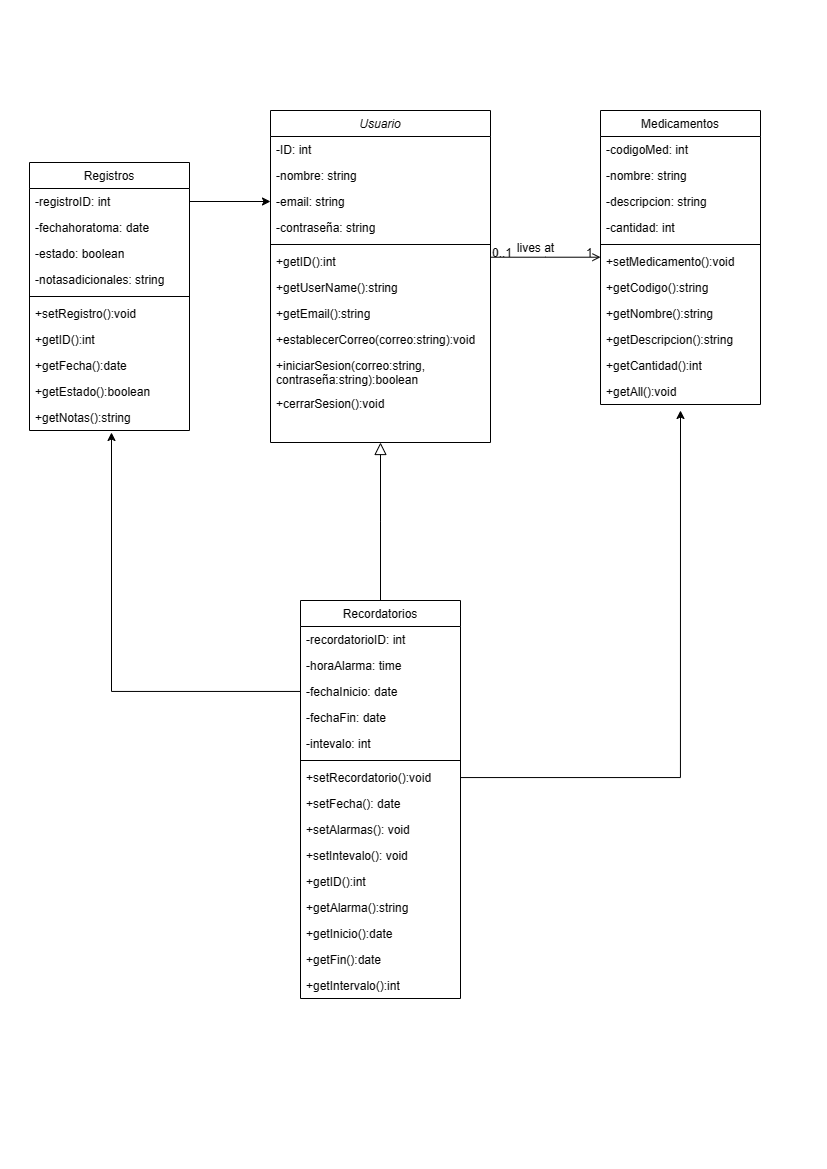

The diagram above was exported from draw.io. Its source (the exported page's mxGraphModel, read from the mxfile embedded in the PNG):
<mxGraphModel dx="1019" dy="968" grid="1" gridSize="10" guides="1" tooltips="1" connect="1" arrows="1" fold="1" page="1" pageScale="1" pageWidth="827" pageHeight="1169" math="0" shadow="0">
  <root>
    <mxCell id="WIyWlLk6GJQsqaUBKTNV-0" />
    <mxCell id="WIyWlLk6GJQsqaUBKTNV-1" parent="WIyWlLk6GJQsqaUBKTNV-0" />
    <mxCell id="zkfFHV4jXpPFQw0GAbJ--0" value="Usuario" style="swimlane;fontStyle=2;align=center;verticalAlign=top;childLayout=stackLayout;horizontal=1;startSize=26;horizontalStack=0;resizeParent=1;resizeLast=0;collapsible=1;marginBottom=0;rounded=0;shadow=0;strokeWidth=1;" parent="WIyWlLk6GJQsqaUBKTNV-1" vertex="1">
      <mxGeometry x="270" y="110" width="220" height="332" as="geometry">
        <mxRectangle x="230" y="140" width="160" height="26" as="alternateBounds" />
      </mxGeometry>
    </mxCell>
    <mxCell id="uI6f0GssAcu7HEI2lIHq-6" value="-ID: int " style="text;align=left;verticalAlign=top;spacingLeft=4;spacingRight=4;overflow=hidden;rotatable=0;points=[[0,0.5],[1,0.5]];portConstraint=eastwest;rounded=0;shadow=0;html=0;" vertex="1" parent="zkfFHV4jXpPFQw0GAbJ--0">
      <mxGeometry y="26" width="220" height="26" as="geometry" />
    </mxCell>
    <mxCell id="zkfFHV4jXpPFQw0GAbJ--1" value="-nombre: string" style="text;align=left;verticalAlign=top;spacingLeft=4;spacingRight=4;overflow=hidden;rotatable=0;points=[[0,0.5],[1,0.5]];portConstraint=eastwest;" parent="zkfFHV4jXpPFQw0GAbJ--0" vertex="1">
      <mxGeometry y="52" width="220" height="26" as="geometry" />
    </mxCell>
    <mxCell id="zkfFHV4jXpPFQw0GAbJ--3" value="-email: string" style="text;align=left;verticalAlign=top;spacingLeft=4;spacingRight=4;overflow=hidden;rotatable=0;points=[[0,0.5],[1,0.5]];portConstraint=eastwest;rounded=0;shadow=0;html=0;" parent="zkfFHV4jXpPFQw0GAbJ--0" vertex="1">
      <mxGeometry y="78" width="220" height="26" as="geometry" />
    </mxCell>
    <mxCell id="uI6f0GssAcu7HEI2lIHq-7" value="-contraseña: string" style="text;align=left;verticalAlign=top;spacingLeft=4;spacingRight=4;overflow=hidden;rotatable=0;points=[[0,0.5],[1,0.5]];portConstraint=eastwest;rounded=0;shadow=0;html=0;" vertex="1" parent="zkfFHV4jXpPFQw0GAbJ--0">
      <mxGeometry y="104" width="220" height="26" as="geometry" />
    </mxCell>
    <mxCell id="zkfFHV4jXpPFQw0GAbJ--4" value="" style="line;html=1;strokeWidth=1;align=left;verticalAlign=middle;spacingTop=-1;spacingLeft=3;spacingRight=3;rotatable=0;labelPosition=right;points=[];portConstraint=eastwest;" parent="zkfFHV4jXpPFQw0GAbJ--0" vertex="1">
      <mxGeometry y="130" width="220" height="8" as="geometry" />
    </mxCell>
    <mxCell id="uI6f0GssAcu7HEI2lIHq-8" value="+getID():int" style="text;align=left;verticalAlign=top;spacingLeft=4;spacingRight=4;overflow=hidden;rotatable=0;points=[[0,0.5],[1,0.5]];portConstraint=eastwest;" vertex="1" parent="zkfFHV4jXpPFQw0GAbJ--0">
      <mxGeometry y="138" width="220" height="26" as="geometry" />
    </mxCell>
    <mxCell id="uI6f0GssAcu7HEI2lIHq-14" value="+getUserName():string" style="text;align=left;verticalAlign=top;spacingLeft=4;spacingRight=4;overflow=hidden;rotatable=0;points=[[0,0.5],[1,0.5]];portConstraint=eastwest;" vertex="1" parent="zkfFHV4jXpPFQw0GAbJ--0">
      <mxGeometry y="164" width="220" height="26" as="geometry" />
    </mxCell>
    <mxCell id="uI6f0GssAcu7HEI2lIHq-13" value="+getEmail():string" style="text;align=left;verticalAlign=top;spacingLeft=4;spacingRight=4;overflow=hidden;rotatable=0;points=[[0,0.5],[1,0.5]];portConstraint=eastwest;" vertex="1" parent="zkfFHV4jXpPFQw0GAbJ--0">
      <mxGeometry y="190" width="220" height="26" as="geometry" />
    </mxCell>
    <mxCell id="uI6f0GssAcu7HEI2lIHq-18" value="+establecerCorreo(correo:string):void" style="text;align=left;verticalAlign=top;spacingLeft=4;spacingRight=4;overflow=hidden;rotatable=0;points=[[0,0.5],[1,0.5]];portConstraint=eastwest;" vertex="1" parent="zkfFHV4jXpPFQw0GAbJ--0">
      <mxGeometry y="216" width="220" height="26" as="geometry" />
    </mxCell>
    <mxCell id="uI6f0GssAcu7HEI2lIHq-16" value="+iniciarSesion(correo:string, &#10;contraseña:string):boolean" style="text;align=left;verticalAlign=top;spacingLeft=4;spacingRight=4;overflow=hidden;rotatable=0;points=[[0,0.5],[1,0.5]];portConstraint=eastwest;" vertex="1" parent="zkfFHV4jXpPFQw0GAbJ--0">
      <mxGeometry y="242" width="220" height="38" as="geometry" />
    </mxCell>
    <mxCell id="uI6f0GssAcu7HEI2lIHq-17" value="+cerrarSesion():void" style="text;align=left;verticalAlign=top;spacingLeft=4;spacingRight=4;overflow=hidden;rotatable=0;points=[[0,0.5],[1,0.5]];portConstraint=eastwest;" vertex="1" parent="zkfFHV4jXpPFQw0GAbJ--0">
      <mxGeometry y="280" width="220" height="26" as="geometry" />
    </mxCell>
    <mxCell id="zkfFHV4jXpPFQw0GAbJ--6" value="Recordatorios" style="swimlane;fontStyle=0;align=center;verticalAlign=top;childLayout=stackLayout;horizontal=1;startSize=26;horizontalStack=0;resizeParent=1;resizeLast=0;collapsible=1;marginBottom=0;rounded=0;shadow=0;strokeWidth=1;" parent="WIyWlLk6GJQsqaUBKTNV-1" vertex="1">
      <mxGeometry x="300" y="600" width="160" height="398" as="geometry">
        <mxRectangle x="130" y="380" width="160" height="26" as="alternateBounds" />
      </mxGeometry>
    </mxCell>
    <mxCell id="uI6f0GssAcu7HEI2lIHq-33" value="-recordatorioID: int" style="text;align=left;verticalAlign=top;spacingLeft=4;spacingRight=4;overflow=hidden;rotatable=0;points=[[0,0.5],[1,0.5]];portConstraint=eastwest;" vertex="1" parent="zkfFHV4jXpPFQw0GAbJ--6">
      <mxGeometry y="26" width="160" height="26" as="geometry" />
    </mxCell>
    <mxCell id="uI6f0GssAcu7HEI2lIHq-34" value="-horaAlarma: time&#10;" style="text;align=left;verticalAlign=top;spacingLeft=4;spacingRight=4;overflow=hidden;rotatable=0;points=[[0,0.5],[1,0.5]];portConstraint=eastwest;rounded=0;shadow=0;html=0;" vertex="1" parent="zkfFHV4jXpPFQw0GAbJ--6">
      <mxGeometry y="52" width="160" height="26" as="geometry" />
    </mxCell>
    <mxCell id="uI6f0GssAcu7HEI2lIHq-36" value="-fechaInicio: date" style="text;align=left;verticalAlign=top;spacingLeft=4;spacingRight=4;overflow=hidden;rotatable=0;points=[[0,0.5],[1,0.5]];portConstraint=eastwest;rounded=0;shadow=0;html=0;" vertex="1" parent="zkfFHV4jXpPFQw0GAbJ--6">
      <mxGeometry y="78" width="160" height="26" as="geometry" />
    </mxCell>
    <mxCell id="uI6f0GssAcu7HEI2lIHq-35" value="-fechaFin: date" style="text;align=left;verticalAlign=top;spacingLeft=4;spacingRight=4;overflow=hidden;rotatable=0;points=[[0,0.5],[1,0.5]];portConstraint=eastwest;rounded=0;shadow=0;html=0;" vertex="1" parent="zkfFHV4jXpPFQw0GAbJ--6">
      <mxGeometry y="104" width="160" height="26" as="geometry" />
    </mxCell>
    <mxCell id="zkfFHV4jXpPFQw0GAbJ--7" value="-intevalo: int" style="text;align=left;verticalAlign=top;spacingLeft=4;spacingRight=4;overflow=hidden;rotatable=0;points=[[0,0.5],[1,0.5]];portConstraint=eastwest;" parent="zkfFHV4jXpPFQw0GAbJ--6" vertex="1">
      <mxGeometry y="130" width="160" height="26" as="geometry" />
    </mxCell>
    <mxCell id="zkfFHV4jXpPFQw0GAbJ--9" value="" style="line;html=1;strokeWidth=1;align=left;verticalAlign=middle;spacingTop=-1;spacingLeft=3;spacingRight=3;rotatable=0;labelPosition=right;points=[];portConstraint=eastwest;" parent="zkfFHV4jXpPFQw0GAbJ--6" vertex="1">
      <mxGeometry y="156" width="160" height="8" as="geometry" />
    </mxCell>
    <mxCell id="uI6f0GssAcu7HEI2lIHq-38" value="+setRecordatorio():void" style="text;align=left;verticalAlign=top;spacingLeft=4;spacingRight=4;overflow=hidden;rotatable=0;points=[[0,0.5],[1,0.5]];portConstraint=eastwest;" vertex="1" parent="zkfFHV4jXpPFQw0GAbJ--6">
      <mxGeometry y="164" width="160" height="26" as="geometry" />
    </mxCell>
    <mxCell id="uI6f0GssAcu7HEI2lIHq-45" value="+setFecha(): date" style="text;align=left;verticalAlign=top;spacingLeft=4;spacingRight=4;overflow=hidden;rotatable=0;points=[[0,0.5],[1,0.5]];portConstraint=eastwest;" vertex="1" parent="zkfFHV4jXpPFQw0GAbJ--6">
      <mxGeometry y="190" width="160" height="26" as="geometry" />
    </mxCell>
    <mxCell id="uI6f0GssAcu7HEI2lIHq-46" value="+setAlarmas(): void" style="text;align=left;verticalAlign=top;spacingLeft=4;spacingRight=4;overflow=hidden;rotatable=0;points=[[0,0.5],[1,0.5]];portConstraint=eastwest;" vertex="1" parent="zkfFHV4jXpPFQw0GAbJ--6">
      <mxGeometry y="216" width="160" height="26" as="geometry" />
    </mxCell>
    <mxCell id="uI6f0GssAcu7HEI2lIHq-48" value="+setIntevalo(): void" style="text;align=left;verticalAlign=top;spacingLeft=4;spacingRight=4;overflow=hidden;rotatable=0;points=[[0,0.5],[1,0.5]];portConstraint=eastwest;" vertex="1" parent="zkfFHV4jXpPFQw0GAbJ--6">
      <mxGeometry y="242" width="160" height="26" as="geometry" />
    </mxCell>
    <mxCell id="uI6f0GssAcu7HEI2lIHq-39" value="+getID():int" style="text;align=left;verticalAlign=top;spacingLeft=4;spacingRight=4;overflow=hidden;rotatable=0;points=[[0,0.5],[1,0.5]];portConstraint=eastwest;" vertex="1" parent="zkfFHV4jXpPFQw0GAbJ--6">
      <mxGeometry y="268" width="160" height="26" as="geometry" />
    </mxCell>
    <mxCell id="uI6f0GssAcu7HEI2lIHq-40" value="+getAlarma():string" style="text;align=left;verticalAlign=top;spacingLeft=4;spacingRight=4;overflow=hidden;rotatable=0;points=[[0,0.5],[1,0.5]];portConstraint=eastwest;" vertex="1" parent="zkfFHV4jXpPFQw0GAbJ--6">
      <mxGeometry y="294" width="160" height="26" as="geometry" />
    </mxCell>
    <mxCell id="uI6f0GssAcu7HEI2lIHq-41" value="+getInicio():date" style="text;align=left;verticalAlign=top;spacingLeft=4;spacingRight=4;overflow=hidden;rotatable=0;points=[[0,0.5],[1,0.5]];portConstraint=eastwest;" vertex="1" parent="zkfFHV4jXpPFQw0GAbJ--6">
      <mxGeometry y="320" width="160" height="26" as="geometry" />
    </mxCell>
    <mxCell id="uI6f0GssAcu7HEI2lIHq-44" value="+getFin():date" style="text;align=left;verticalAlign=top;spacingLeft=4;spacingRight=4;overflow=hidden;rotatable=0;points=[[0,0.5],[1,0.5]];portConstraint=eastwest;" vertex="1" parent="zkfFHV4jXpPFQw0GAbJ--6">
      <mxGeometry y="346" width="160" height="26" as="geometry" />
    </mxCell>
    <mxCell id="uI6f0GssAcu7HEI2lIHq-43" value="+getIntervalo():int" style="text;align=left;verticalAlign=top;spacingLeft=4;spacingRight=4;overflow=hidden;rotatable=0;points=[[0,0.5],[1,0.5]];portConstraint=eastwest;" vertex="1" parent="zkfFHV4jXpPFQw0GAbJ--6">
      <mxGeometry y="372" width="160" height="26" as="geometry" />
    </mxCell>
    <mxCell id="zkfFHV4jXpPFQw0GAbJ--12" value="" style="endArrow=block;endSize=10;endFill=0;shadow=0;strokeWidth=1;rounded=0;edgeStyle=elbowEdgeStyle;elbow=vertical;" parent="WIyWlLk6GJQsqaUBKTNV-1" source="zkfFHV4jXpPFQw0GAbJ--6" target="zkfFHV4jXpPFQw0GAbJ--0" edge="1">
      <mxGeometry width="160" relative="1" as="geometry">
        <mxPoint x="300" y="203" as="sourcePoint" />
        <mxPoint x="300" y="203" as="targetPoint" />
      </mxGeometry>
    </mxCell>
    <mxCell id="zkfFHV4jXpPFQw0GAbJ--17" value="Medicamentos" style="swimlane;fontStyle=0;align=center;verticalAlign=top;childLayout=stackLayout;horizontal=1;startSize=26;horizontalStack=0;resizeParent=1;resizeLast=0;collapsible=1;marginBottom=0;rounded=0;shadow=0;strokeWidth=1;" parent="WIyWlLk6GJQsqaUBKTNV-1" vertex="1">
      <mxGeometry x="600" y="110" width="160" height="294" as="geometry">
        <mxRectangle x="550" y="140" width="160" height="26" as="alternateBounds" />
      </mxGeometry>
    </mxCell>
    <mxCell id="zkfFHV4jXpPFQw0GAbJ--18" value="-codigoMed: int" style="text;align=left;verticalAlign=top;spacingLeft=4;spacingRight=4;overflow=hidden;rotatable=0;points=[[0,0.5],[1,0.5]];portConstraint=eastwest;" parent="zkfFHV4jXpPFQw0GAbJ--17" vertex="1">
      <mxGeometry y="26" width="160" height="26" as="geometry" />
    </mxCell>
    <mxCell id="zkfFHV4jXpPFQw0GAbJ--19" value="-nombre: string" style="text;align=left;verticalAlign=top;spacingLeft=4;spacingRight=4;overflow=hidden;rotatable=0;points=[[0,0.5],[1,0.5]];portConstraint=eastwest;rounded=0;shadow=0;html=0;" parent="zkfFHV4jXpPFQw0GAbJ--17" vertex="1">
      <mxGeometry y="52" width="160" height="26" as="geometry" />
    </mxCell>
    <mxCell id="zkfFHV4jXpPFQw0GAbJ--20" value="-descripcion: string" style="text;align=left;verticalAlign=top;spacingLeft=4;spacingRight=4;overflow=hidden;rotatable=0;points=[[0,0.5],[1,0.5]];portConstraint=eastwest;rounded=0;shadow=0;html=0;" parent="zkfFHV4jXpPFQw0GAbJ--17" vertex="1">
      <mxGeometry y="78" width="160" height="26" as="geometry" />
    </mxCell>
    <mxCell id="zkfFHV4jXpPFQw0GAbJ--21" value="-cantidad: int" style="text;align=left;verticalAlign=top;spacingLeft=4;spacingRight=4;overflow=hidden;rotatable=0;points=[[0,0.5],[1,0.5]];portConstraint=eastwest;rounded=0;shadow=0;html=0;" parent="zkfFHV4jXpPFQw0GAbJ--17" vertex="1">
      <mxGeometry y="104" width="160" height="26" as="geometry" />
    </mxCell>
    <mxCell id="zkfFHV4jXpPFQw0GAbJ--23" value="" style="line;html=1;strokeWidth=1;align=left;verticalAlign=middle;spacingTop=-1;spacingLeft=3;spacingRight=3;rotatable=0;labelPosition=right;points=[];portConstraint=eastwest;" parent="zkfFHV4jXpPFQw0GAbJ--17" vertex="1">
      <mxGeometry y="130" width="160" height="8" as="geometry" />
    </mxCell>
    <mxCell id="uI6f0GssAcu7HEI2lIHq-24" value="+setMedicamento():void" style="text;align=left;verticalAlign=top;spacingLeft=4;spacingRight=4;overflow=hidden;rotatable=0;points=[[0,0.5],[1,0.5]];portConstraint=eastwest;" vertex="1" parent="zkfFHV4jXpPFQw0GAbJ--17">
      <mxGeometry y="138" width="160" height="26" as="geometry" />
    </mxCell>
    <mxCell id="uI6f0GssAcu7HEI2lIHq-22" value="+getCodigo():string" style="text;align=left;verticalAlign=top;spacingLeft=4;spacingRight=4;overflow=hidden;rotatable=0;points=[[0,0.5],[1,0.5]];portConstraint=eastwest;" vertex="1" parent="zkfFHV4jXpPFQw0GAbJ--17">
      <mxGeometry y="164" width="160" height="26" as="geometry" />
    </mxCell>
    <mxCell id="uI6f0GssAcu7HEI2lIHq-21" value="+getNombre():string" style="text;align=left;verticalAlign=top;spacingLeft=4;spacingRight=4;overflow=hidden;rotatable=0;points=[[0,0.5],[1,0.5]];portConstraint=eastwest;" vertex="1" parent="zkfFHV4jXpPFQw0GAbJ--17">
      <mxGeometry y="190" width="160" height="26" as="geometry" />
    </mxCell>
    <mxCell id="uI6f0GssAcu7HEI2lIHq-20" value="+getDescripcion():string" style="text;align=left;verticalAlign=top;spacingLeft=4;spacingRight=4;overflow=hidden;rotatable=0;points=[[0,0.5],[1,0.5]];portConstraint=eastwest;" vertex="1" parent="zkfFHV4jXpPFQw0GAbJ--17">
      <mxGeometry y="216" width="160" height="26" as="geometry" />
    </mxCell>
    <mxCell id="uI6f0GssAcu7HEI2lIHq-23" value="+getCantidad():int" style="text;align=left;verticalAlign=top;spacingLeft=4;spacingRight=4;overflow=hidden;rotatable=0;points=[[0,0.5],[1,0.5]];portConstraint=eastwest;" vertex="1" parent="zkfFHV4jXpPFQw0GAbJ--17">
      <mxGeometry y="242" width="160" height="26" as="geometry" />
    </mxCell>
    <mxCell id="uI6f0GssAcu7HEI2lIHq-25" value="+getAll():void" style="text;align=left;verticalAlign=top;spacingLeft=4;spacingRight=4;overflow=hidden;rotatable=0;points=[[0,0.5],[1,0.5]];portConstraint=eastwest;" vertex="1" parent="zkfFHV4jXpPFQw0GAbJ--17">
      <mxGeometry y="268" width="160" height="26" as="geometry" />
    </mxCell>
    <mxCell id="zkfFHV4jXpPFQw0GAbJ--26" value="" style="endArrow=open;shadow=0;strokeWidth=1;rounded=0;endFill=1;edgeStyle=elbowEdgeStyle;elbow=vertical;" parent="WIyWlLk6GJQsqaUBKTNV-1" source="zkfFHV4jXpPFQw0GAbJ--0" target="zkfFHV4jXpPFQw0GAbJ--17" edge="1">
      <mxGeometry x="0.5" y="41" relative="1" as="geometry">
        <mxPoint x="480" y="192" as="sourcePoint" />
        <mxPoint x="640" y="192" as="targetPoint" />
        <mxPoint x="-40" y="32" as="offset" />
      </mxGeometry>
    </mxCell>
    <mxCell id="zkfFHV4jXpPFQw0GAbJ--27" value="0..1" style="resizable=0;align=left;verticalAlign=bottom;labelBackgroundColor=none;fontSize=12;" parent="zkfFHV4jXpPFQw0GAbJ--26" connectable="0" vertex="1">
      <mxGeometry x="-1" relative="1" as="geometry">
        <mxPoint y="4" as="offset" />
      </mxGeometry>
    </mxCell>
    <mxCell id="zkfFHV4jXpPFQw0GAbJ--28" value="1" style="resizable=0;align=right;verticalAlign=bottom;labelBackgroundColor=none;fontSize=12;" parent="zkfFHV4jXpPFQw0GAbJ--26" connectable="0" vertex="1">
      <mxGeometry x="1" relative="1" as="geometry">
        <mxPoint x="-7" y="4" as="offset" />
      </mxGeometry>
    </mxCell>
    <mxCell id="zkfFHV4jXpPFQw0GAbJ--29" value="lives at" style="text;html=1;resizable=0;points=[];;align=center;verticalAlign=middle;labelBackgroundColor=none;rounded=0;shadow=0;strokeWidth=1;fontSize=12;" parent="zkfFHV4jXpPFQw0GAbJ--26" vertex="1" connectable="0">
      <mxGeometry x="0.5" y="49" relative="1" as="geometry">
        <mxPoint x="-38" y="40" as="offset" />
      </mxGeometry>
    </mxCell>
    <mxCell id="uI6f0GssAcu7HEI2lIHq-0" value="Registros" style="swimlane;fontStyle=0;align=center;verticalAlign=top;childLayout=stackLayout;horizontal=1;startSize=26;horizontalStack=0;resizeParent=1;resizeLast=0;collapsible=1;marginBottom=0;rounded=0;shadow=0;strokeWidth=1;" vertex="1" parent="WIyWlLk6GJQsqaUBKTNV-1">
      <mxGeometry x="29" y="162" width="160" height="268" as="geometry">
        <mxRectangle x="130" y="380" width="160" height="26" as="alternateBounds" />
      </mxGeometry>
    </mxCell>
    <mxCell id="uI6f0GssAcu7HEI2lIHq-1" value="-registroID: int" style="text;align=left;verticalAlign=top;spacingLeft=4;spacingRight=4;overflow=hidden;rotatable=0;points=[[0,0.5],[1,0.5]];portConstraint=eastwest;" vertex="1" parent="uI6f0GssAcu7HEI2lIHq-0">
      <mxGeometry y="26" width="160" height="26" as="geometry" />
    </mxCell>
    <mxCell id="uI6f0GssAcu7HEI2lIHq-2" value="-fechahoratoma: date" style="text;align=left;verticalAlign=top;spacingLeft=4;spacingRight=4;overflow=hidden;rotatable=0;points=[[0,0.5],[1,0.5]];portConstraint=eastwest;rounded=0;shadow=0;html=0;" vertex="1" parent="uI6f0GssAcu7HEI2lIHq-0">
      <mxGeometry y="52" width="160" height="26" as="geometry" />
    </mxCell>
    <mxCell id="uI6f0GssAcu7HEI2lIHq-9" value="-estado: boolean" style="text;align=left;verticalAlign=top;spacingLeft=4;spacingRight=4;overflow=hidden;rotatable=0;points=[[0,0.5],[1,0.5]];portConstraint=eastwest;rounded=0;shadow=0;html=0;" vertex="1" parent="uI6f0GssAcu7HEI2lIHq-0">
      <mxGeometry y="78" width="160" height="26" as="geometry" />
    </mxCell>
    <mxCell id="uI6f0GssAcu7HEI2lIHq-11" value="-notasadicionales: string" style="text;align=left;verticalAlign=top;spacingLeft=4;spacingRight=4;overflow=hidden;rotatable=0;points=[[0,0.5],[1,0.5]];portConstraint=eastwest;rounded=0;shadow=0;html=0;" vertex="1" parent="uI6f0GssAcu7HEI2lIHq-0">
      <mxGeometry y="104" width="160" height="26" as="geometry" />
    </mxCell>
    <mxCell id="uI6f0GssAcu7HEI2lIHq-3" value="" style="line;html=1;strokeWidth=1;align=left;verticalAlign=middle;spacingTop=-1;spacingLeft=3;spacingRight=3;rotatable=0;labelPosition=right;points=[];portConstraint=eastwest;" vertex="1" parent="uI6f0GssAcu7HEI2lIHq-0">
      <mxGeometry y="130" width="160" height="8" as="geometry" />
    </mxCell>
    <mxCell id="uI6f0GssAcu7HEI2lIHq-26" value="+setRegistro():void" style="text;align=left;verticalAlign=top;spacingLeft=4;spacingRight=4;overflow=hidden;rotatable=0;points=[[0,0.5],[1,0.5]];portConstraint=eastwest;" vertex="1" parent="uI6f0GssAcu7HEI2lIHq-0">
      <mxGeometry y="138" width="160" height="26" as="geometry" />
    </mxCell>
    <mxCell id="uI6f0GssAcu7HEI2lIHq-27" value="+getID():int" style="text;align=left;verticalAlign=top;spacingLeft=4;spacingRight=4;overflow=hidden;rotatable=0;points=[[0,0.5],[1,0.5]];portConstraint=eastwest;" vertex="1" parent="uI6f0GssAcu7HEI2lIHq-0">
      <mxGeometry y="164" width="160" height="26" as="geometry" />
    </mxCell>
    <mxCell id="uI6f0GssAcu7HEI2lIHq-29" value="+getFecha():date" style="text;align=left;verticalAlign=top;spacingLeft=4;spacingRight=4;overflow=hidden;rotatable=0;points=[[0,0.5],[1,0.5]];portConstraint=eastwest;" vertex="1" parent="uI6f0GssAcu7HEI2lIHq-0">
      <mxGeometry y="190" width="160" height="26" as="geometry" />
    </mxCell>
    <mxCell id="uI6f0GssAcu7HEI2lIHq-28" value="+getEstado():boolean" style="text;align=left;verticalAlign=top;spacingLeft=4;spacingRight=4;overflow=hidden;rotatable=0;points=[[0,0.5],[1,0.5]];portConstraint=eastwest;" vertex="1" parent="uI6f0GssAcu7HEI2lIHq-0">
      <mxGeometry y="216" width="160" height="26" as="geometry" />
    </mxCell>
    <mxCell id="uI6f0GssAcu7HEI2lIHq-32" value="+getNotas():string" style="text;align=left;verticalAlign=top;spacingLeft=4;spacingRight=4;overflow=hidden;rotatable=0;points=[[0,0.5],[1,0.5]];portConstraint=eastwest;" vertex="1" parent="uI6f0GssAcu7HEI2lIHq-0">
      <mxGeometry y="242" width="160" height="26" as="geometry" />
    </mxCell>
    <mxCell id="uI6f0GssAcu7HEI2lIHq-12" style="edgeStyle=orthogonalEdgeStyle;rounded=0;orthogonalLoop=1;jettySize=auto;html=1;entryX=0;entryY=0.5;entryDx=0;entryDy=0;" edge="1" parent="WIyWlLk6GJQsqaUBKTNV-1" source="uI6f0GssAcu7HEI2lIHq-1" target="zkfFHV4jXpPFQw0GAbJ--3">
      <mxGeometry relative="1" as="geometry" />
    </mxCell>
    <mxCell id="uI6f0GssAcu7HEI2lIHq-37" style="edgeStyle=orthogonalEdgeStyle;rounded=0;orthogonalLoop=1;jettySize=auto;html=1;entryX=0.51;entryY=1.077;entryDx=0;entryDy=0;entryPerimeter=0;" edge="1" parent="WIyWlLk6GJQsqaUBKTNV-1" source="uI6f0GssAcu7HEI2lIHq-36" target="uI6f0GssAcu7HEI2lIHq-32">
      <mxGeometry relative="1" as="geometry">
        <Array as="points">
          <mxPoint x="111" y="691" />
          <mxPoint x="111" y="432" />
        </Array>
      </mxGeometry>
    </mxCell>
    <mxCell id="uI6f0GssAcu7HEI2lIHq-47" style="edgeStyle=orthogonalEdgeStyle;rounded=0;orthogonalLoop=1;jettySize=auto;html=1;entryX=0.5;entryY=1.231;entryDx=0;entryDy=0;entryPerimeter=0;" edge="1" parent="WIyWlLk6GJQsqaUBKTNV-1" source="uI6f0GssAcu7HEI2lIHq-38" target="uI6f0GssAcu7HEI2lIHq-25">
      <mxGeometry relative="1" as="geometry">
        <Array as="points">
          <mxPoint x="680" y="777" />
        </Array>
      </mxGeometry>
    </mxCell>
  </root>
</mxGraphModel>